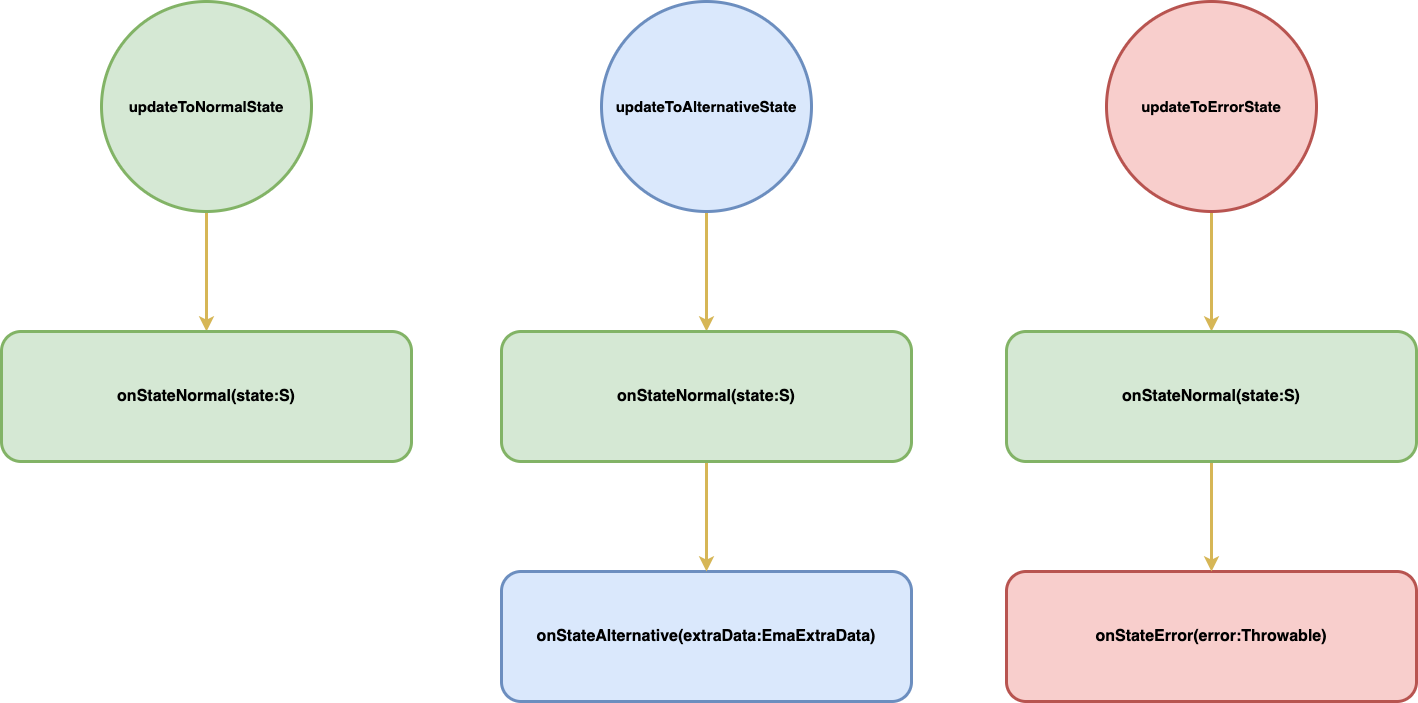

The diagram above was exported from draw.io. Its source (the exported page's mxGraphModel, read from the mxfile embedded in the PNG):
<mxGraphModel dx="946" dy="565" grid="1" gridSize="10" guides="1" tooltips="1" connect="1" arrows="1" fold="1" page="1" pageScale="1" pageWidth="827" pageHeight="1169" math="0" shadow="0">
  <root>
    <mxCell id="0" />
    <mxCell id="1" parent="0" />
    <mxCell id="mVy4hkriz_ivuHqL6B6a-7" value="" style="edgeStyle=orthogonalEdgeStyle;rounded=0;orthogonalLoop=1;jettySize=auto;html=1;fillColor=#fff2cc;strokeColor=#d6b656;strokeWidth=3;" edge="1" parent="1" source="mVy4hkriz_ivuHqL6B6a-1" target="mVy4hkriz_ivuHqL6B6a-4">
      <mxGeometry relative="1" as="geometry" />
    </mxCell>
    <mxCell id="mVy4hkriz_ivuHqL6B6a-1" value="updateToNormalState" style="ellipse;whiteSpace=wrap;html=1;aspect=fixed;fillColor=#d5e8d4;strokeColor=#82B366;strokeWidth=3;fontSize=15;fontStyle=1" vertex="1" parent="1">
      <mxGeometry x="130" y="40" width="210" height="210" as="geometry" />
    </mxCell>
    <mxCell id="mVy4hkriz_ivuHqL6B6a-4" value="onStateNormal(state:S)" style="rounded=1;whiteSpace=wrap;html=1;fillColor=#d5e8d4;strokeColor=#82b366;strokeWidth=3;fontStyle=1;fontSize=16;" vertex="1" parent="1">
      <mxGeometry x="30" y="370" width="410" height="130" as="geometry" />
    </mxCell>
    <mxCell id="mVy4hkriz_ivuHqL6B6a-8" value="" style="edgeStyle=orthogonalEdgeStyle;rounded=0;orthogonalLoop=1;jettySize=auto;html=1;fillColor=#fff2cc;strokeColor=#d6b656;strokeWidth=3;" edge="1" parent="1" source="mVy4hkriz_ivuHqL6B6a-9">
      <mxGeometry relative="1" as="geometry">
        <mxPoint x="735" y="370" as="targetPoint" />
      </mxGeometry>
    </mxCell>
    <mxCell id="mVy4hkriz_ivuHqL6B6a-9" value="updateToAlternativeState" style="ellipse;whiteSpace=wrap;html=1;aspect=fixed;fillColor=#dae8fc;strokeColor=#6c8ebf;strokeWidth=3;fontSize=15;fontStyle=1" vertex="1" parent="1">
      <mxGeometry x="630" y="40" width="210" height="210" as="geometry" />
    </mxCell>
    <mxCell id="mVy4hkriz_ivuHqL6B6a-11" value="" style="edgeStyle=orthogonalEdgeStyle;rounded=0;orthogonalLoop=1;jettySize=auto;html=1;fillColor=#fff2cc;strokeColor=#d6b656;strokeWidth=3;" edge="1" parent="1" source="mVy4hkriz_ivuHqL6B6a-12">
      <mxGeometry relative="1" as="geometry">
        <mxPoint x="1240" y="370" as="targetPoint" />
      </mxGeometry>
    </mxCell>
    <mxCell id="mVy4hkriz_ivuHqL6B6a-12" value="updateToErrorState" style="ellipse;whiteSpace=wrap;html=1;aspect=fixed;fillColor=#f8cecc;strokeColor=#b85450;strokeWidth=3;fontSize=15;fontStyle=1" vertex="1" parent="1">
      <mxGeometry x="1135" y="40" width="210" height="210" as="geometry" />
    </mxCell>
    <mxCell id="mVy4hkriz_ivuHqL6B6a-14" value="onStateAlternative(extraData:EmaExtraData)" style="rounded=1;whiteSpace=wrap;html=1;fillColor=#dae8fc;strokeColor=#6c8ebf;strokeWidth=3;fontSize=16;fontStyle=1" vertex="1" parent="1">
      <mxGeometry x="530" y="610" width="410" height="130" as="geometry" />
    </mxCell>
    <mxCell id="mVy4hkriz_ivuHqL6B6a-15" value="onStateError(error:Throwable)" style="rounded=1;whiteSpace=wrap;html=1;fillColor=#f8cecc;strokeColor=#b85450;strokeWidth=3;fontSize=16;fontStyle=1" vertex="1" parent="1">
      <mxGeometry x="1035" y="610" width="410" height="130" as="geometry" />
    </mxCell>
    <mxCell id="mVy4hkriz_ivuHqL6B6a-30" style="edgeStyle=orthogonalEdgeStyle;rounded=0;orthogonalLoop=1;jettySize=auto;html=1;exitX=0.5;exitY=1;exitDx=0;exitDy=0;entryX=0.5;entryY=0;entryDx=0;entryDy=0;strokeWidth=3;fillColor=#fff2cc;strokeColor=#d6b656;" edge="1" parent="1" source="mVy4hkriz_ivuHqL6B6a-16" target="mVy4hkriz_ivuHqL6B6a-14">
      <mxGeometry relative="1" as="geometry" />
    </mxCell>
    <mxCell id="mVy4hkriz_ivuHqL6B6a-16" value="onStateNormal(state:S)" style="rounded=1;whiteSpace=wrap;html=1;fillColor=#d5e8d4;strokeColor=#82b366;strokeWidth=3;fontSize=16;fontStyle=1" vertex="1" parent="1">
      <mxGeometry x="530" y="370" width="410" height="130" as="geometry" />
    </mxCell>
    <mxCell id="mVy4hkriz_ivuHqL6B6a-28" style="edgeStyle=orthogonalEdgeStyle;rounded=0;orthogonalLoop=1;jettySize=auto;html=1;exitX=0.5;exitY=1;exitDx=0;exitDy=0;entryX=0.5;entryY=0;entryDx=0;entryDy=0;strokeWidth=3;fillColor=#fff2cc;strokeColor=#d6b656;" edge="1" parent="1" source="mVy4hkriz_ivuHqL6B6a-17" target="mVy4hkriz_ivuHqL6B6a-15">
      <mxGeometry relative="1" as="geometry" />
    </mxCell>
    <mxCell id="mVy4hkriz_ivuHqL6B6a-17" value="onStateNormal(state:S)" style="rounded=1;whiteSpace=wrap;html=1;fillColor=#d5e8d4;strokeColor=#82b366;strokeWidth=3;fontSize=16;fontStyle=1" vertex="1" parent="1">
      <mxGeometry x="1035" y="370" width="410" height="130" as="geometry" />
    </mxCell>
  </root>
</mxGraphModel>